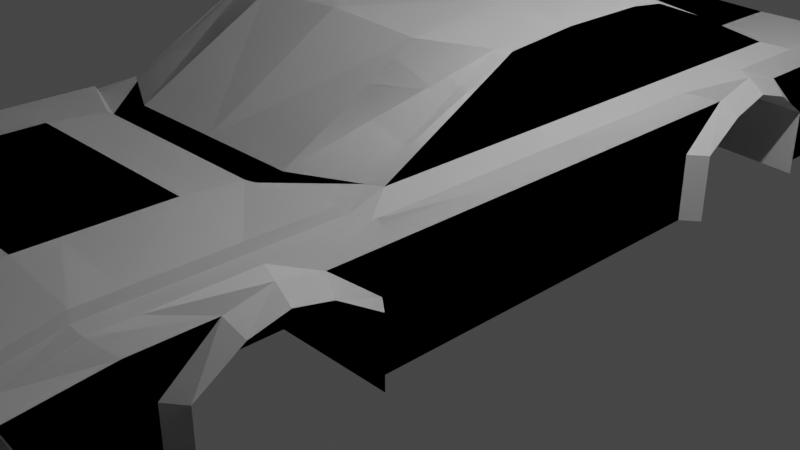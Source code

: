 # Source: cube9.blend  (saved by Blender 3.3.6; exported with 4.5.12 LTS)
import bpy
from mathutils import Matrix  # noqa: F401  (used for matrix-valued properties, if any)

bpy.ops.wm.read_factory_settings(use_empty=True)
scene = bpy.context.scene
scene.name = 'Scene'

# ---- collections
col_collection = bpy.data.collections.new('Collection'); scene.collection.children.link(col_collection)

# ---- materials (node trees are filled in below, after node groups)
mat_material = bpy.data.materials.new('Material')
mat_material.alpha_threshold = 0.0
mat_material.use_transparent_shadow = False
mat_material.roughness = 0.5
mat_material.line_color = (0.0, 0.0, 0.0, 1.0)

# ---- material node trees
mat_material.use_nodes = True; mat_material.node_tree.nodes.clear()
_N = mat_material.node_tree.nodes; _L = mat_material.node_tree.links
n0 = _N.new('ShaderNodeOutputMaterial'); n0.name = 'Material Output'; n0.location = (300, 300)
n1 = _N.new('ShaderNodeBsdfPrincipled'); n1.name = 'Principled BSDF'; n1.location = (10, 300)
n1.distribution = 'GGX'
n1.subsurface_method = 'RANDOM_WALK_SKIN'
n1.inputs[3].default_value = 1.45
n1.inputs[27].default_value = (0.0, 0.0, 0.0, 1.0)
n1.inputs[28].default_value = 1.0
_L.new(n1.outputs[0], n0.inputs[0])
n0.is_active_output = True

# ---- world
world_world = bpy.data.worlds.new('World'); scene.world = world_world
world_world.use_nodes = True; world_world.node_tree.nodes.clear()
_N = world_world.node_tree.nodes; _L = world_world.node_tree.links
n0 = _N.new('ShaderNodeOutputWorld'); n0.name = 'World Output'; n0.location = (300, 300)
n1 = _N.new('ShaderNodeBackground'); n1.name = 'Background'; n1.location = (10, 300)
n1.inputs[0].default_value = (0.05088, 0.05088, 0.05088, 1.0)
_L.new(n1.outputs[0], n0.inputs[0])
n0.is_active_output = True
world_world.color = (0.05088, 0.05088, 0.05088)
world_world.use_sun_shadow = False
world_world.sun_shadow_jitter_overblur = 0.0

# ---- cameras
cam_camera = bpy.data.cameras.new('Camera')
cam_camera.clip_end = 100.0
cam_camera.ortho_scale = 7.314

# ---- lights
light_light = bpy.data.lights.new('Light', 'POINT')
light_light.transmission_factor = 0.0
light_light.energy = 1000.0
light_light.shadow_soft_size = 0.1
light_light.shadow_maximum_resolution = 0.006
light_light.use_absolute_resolution = True

# ---- meshes
me_cube = bpy.data.meshes.new('Cube')
me_cube.from_pydata([(1.0, 4.861, 0.6167), (1.0, 5.0, -0.701), (1.0, -5.163, 0.5688), (1.136, -5.058, -0.701), (1.052, 4.993, 0.05263), (1.072, -5.082, -0.08505), (1.0, -3.915, -0.701), (1.0, -3.915, 0.0), (1.0, 3.842, -0.701), (1.0, 3.755, 0.6167), (1.0, 3.842, 0.0), (1.0, -2.488, 0.701), (1.0, 2.131, -0.701), (1.0, -2.251, 0.0), (1.0, -2.251, -0.701), (1.0, -3.083, 0.0), (1.0, -3.083, -0.701), (1.0, 2.981, -0.701), (1.0, 2.989, 0.0), (1.0, -0.05999, -0.701), (1.052, 4.993, 0.37), (1.072, -5.225, 0.2719), (1.0, -3.46, 0.2864), (1.0, 3.413, 0.2864), (1.0, 2.561, 0.2864), (1.0, -2.706, 0.2864), (0.0, 5.0, -0.701), (0.0, -5.163, 0.5688), (0.0, -5.058, -0.701), (0.0, 5.0, 0.6167), (0.0, 5.0, 0.04528), (0.0, -5.082, -0.08505), (0.0, -3.915, -0.701), (0.0, 3.894, 0.6167), (0.0, 3.842, -0.701), (0.0, -2.177, 0.701), (0.0, 2.131, -0.701), (0.0, -2.251, -0.701), (0.0, -3.083, -0.701), (0.0, 2.987, -0.701), (0.0, -0.05999, -0.701), (0.0, 5.0, 0.3774), (0.0, -5.225, 0.2719), (1.0, -4.051, -0.701), (1.0, 3.978, -0.701), (1.0, 2.131, 2.317e-08), (1.0, 1.995, -0.701), (1.0, -2.115, -0.701), (1.0, 2.987, 0.4126), (1.0, -3.083, 0.3755), (0.0, -4.051, -0.701), (0.0, 3.978, -0.701), (0.0, 1.995, -0.701), (0.0, -2.115, -0.701), (2.011, 4.868, 0.05263), (2.063, 4.861, -0.701), (2.063, -4.896, -0.1447), (2.063, -4.896, -0.701), (1.953, -4.051, 0.6005), (1.953, -5.0, 0.4684), (2.063, 3.84, -0.701), (2.011, 4.868, 0.37), (2.063, -5.086, 0.3316), (2.063, -4.051, 0.0), (1.953, -3.083, 0.6005), (2.063, -4.051, -0.701), (2.063, -3.522, 0.4227), (1.953, 4.861, 0.6005), (1.752, 3.529, 0.701), (2.063, 3.84, 0.0), (2.063, 3.342, 0.4227), (1.953, -0.05999, 0.6005), (1.752, -1.804, 0.701), (2.063, -0.05999, 0.0), (2.063, -2.115, -0.701), (2.063, -0.05999, -0.701), (2.063, 1.856, -0.701), (1.953, 2.848, 0.6005), (1.953, 1.856, 0.6005), (2.063, 1.856, 0.0), (2.063, 2.354, 0.4227), (2.063, -2.644, 0.4227), (2.063, -2.115, 0.0), (2.063, -0.05999, 0.4227), (2.063, -3.083, 0.5118), (2.063, 2.848, 0.5488), (2.237, -3.915, 0.0), (2.237, -3.915, -0.701), (2.237, -3.46, 0.2864), (2.237, 3.274, 0.2864), (2.237, 3.703, 0.0), (2.237, 3.703, -0.701), (2.237, 1.993, 2.317e-08), (2.237, 1.993, -0.701), (2.237, 2.422, 0.2864), (2.237, -2.706, 0.2864), (2.237, -2.251, 0.0), (2.237, -2.251, -0.701), (2.237, 2.848, 0.4126), (2.237, -3.083, 0.3755), (1.0, -4.526, -0.701), (0.0, -4.526, -0.701), (1.953, -4.432, 0.6005), (2.063, -4.526, 0.0), (2.063, -4.526, -0.701), (2.063, -4.261, 0.4227), (0.0, 3.978, 0.6167), (1.0, 3.84, 0.6167), (0.0, -2.488, 0.701), (1.0, -2.177, 0.701), (1.953, -2.115, 0.6005), (1.953, 3.84, 0.6005), (1.752, -0.05999, 0.701), (1.752, 2.848, 0.701), (1.752, 1.856, 0.701), (1.0, 0.3262, 1.596), (1.0, -0.7815, 1.475), (1.752, 0.3262, 1.513), (1.0, 1.605, 1.549), (1.0, 1.215, 1.596), (0.0, 1.353, 1.596), (1.0, 2.515, 1.217), (0.0, 1.744, 1.549), (0.0, 0.3262, 1.596), (1.752, 1.605, 1.466), (1.752, 1.215, 1.513), (0.0, -0.7815, 1.534), (0.0, 2.654, 1.217), (1.752, -0.4084, 1.451), (1.752, 2.289, 1.217), (2.023, 2.017, 2.317e-08), (1.788, -3.083, 0.6179), (1.879, -4.051, -0.701), (2.023, 3.727, 0.0), (1.788, -2.18, 0.6179), (2.023, -2.251, -0.701), (2.023, -3.915, -0.701), (2.023, -3.915, 0.0), (1.879, 4.885, 0.05263), (1.879, -5.162, 0.3316), (1.879, 4.885, -0.701), (1.879, 4.885, 0.37), (2.023, -3.46, 0.2864), (1.788, 4.861, 0.6033), (1.788, 3.84, 0.6033), (2.023, 2.446, 0.2864), (2.023, -3.083, 0.3755), (2.023, -2.706, 0.2864), (1.788, -4.051, 0.6179), (1.788, -5.076, 0.4858), (2.023, 2.017, -0.701), (2.023, 2.872, 0.4126), (2.023, 3.298, 0.2864), (1.879, -0.05999, -0.701), (1.879, 1.88, -0.701), (1.879, -4.896, -0.1447), (1.879, -4.896, -0.701), (2.023, 3.727, -0.701), (1.879, 3.864, -0.701), (2.023, -2.251, 0.0), (1.879, -2.115, -0.701), (1.879, -4.526, -0.701), (1.788, -4.432, 0.6179), (1.622, -1.869, 0.701), (1.622, 3.568, 0.6864), (1.622, 0.3262, 1.527), (1.622, 1.605, 1.481), (1.622, 1.215, 1.527), (1.622, -0.473, 1.455), (1.622, 2.328, 1.217), (1.002, -4.414, 0.786), (1.002, -5.12, 0.6584), (1.002, -3.112, 0.786), (1.002, -4.047, 0.786), (0.0, -4.047, 0.786), (1.763, -3.112, 0.7058), (0.0, -2.538, 0.7393), (1.002, -2.538, 0.7393), (1.763, -2.24, 0.7058), (0.0, -3.112, 0.786), (1.763, -4.047, 0.7058), (0.0, -5.12, 0.6584), (0.0, -4.414, 0.786), (1.763, -5.036, 0.5782), (1.763, -4.414, 0.7058), (1.136, -5.249, 0.3316), (1.136, -5.058, -0.1447), (1.879, -5.162, 0.3316), (2.063, -5.086, 0.3316), (1.879, -4.896, -0.1447), (2.063, -4.896, -0.1447), (1.19, -5.217, 0.2831), (1.191, -5.072, -0.09614), (1.873, -5.139, 0.2819), (2.008, -5.075, 0.2855), (1.881, -4.919, -0.09513), (2.009, -4.928, -0.09957), (1.136, -5.249, 0.3316), (1.136, -5.058, -0.1447), (1.879, -5.162, 0.3316), (2.063, -5.086, 0.3316), (1.879, -4.896, -0.1447), (2.063, -4.896, -0.1447), (1.862, -4.819, -0.04699), (1.854, -5.039, 0.33), (1.171, -5.116, 0.3313), (1.172, -4.972, -0.048), (1.989, -4.975, 0.3337), (1.991, -4.828, -0.05142), (1.136, -5.249, 0.3316), (1.136, -5.058, -0.1447), (0.0, -5.058, -0.1447), (0.0, -5.249, 0.3316), (0.0, -5.102, 0.3209), (0.0, -4.96, -0.036), (1.072, -5.102, 0.3209), (1.072, -4.96, -0.036), (0.9547, 5.0, 0.3774), (0.9547, 5.0, 0.04528), (1.879, 4.885, 0.0), (1.879, 4.885, 0.4227), (2.063, 4.861, 0.4227), (2.063, 4.861, 0.0), (1.856, 4.709, 0.37), (1.856, 4.709, 0.05263), (1.029, 4.817, 0.37), (1.029, 4.817, 0.05263), (1.987, 4.692, 0.37), (1.987, 4.692, 0.05263), (1.0, 5.0, 0.4227), (1.0, 5.0, 0.0), (0.0, 5.0, 0.0), (0.0, 5.0, 0.4227), (0.0, 4.729, 0.3774), (0.0, 4.729, 0.04528), (0.6512, 4.729, 0.3774), (0.6512, 4.729, 0.04528)], [], [(101, 100, 3, 28), (150, 130, 92, 93), (232, 29, 0, 229), (26, 231, 230, 1), (16, 15, 7, 6), (131, 148, 58, 64), (38, 16, 6, 32), (26, 1, 44, 51), (133, 157, 91, 90), (132, 136, 87, 65), (40, 19, 47, 53), (152, 133, 90, 89), (35, 109, 116, 126), (17, 18, 45, 12), (39, 17, 12, 36), (37, 14, 16, 38), (137, 142, 88, 86), (14, 13, 15, 16), (34, 8, 17, 39), (210, 155, 189, 186), (8, 10, 18, 17), (135, 160, 74, 97), (72, 112, 117, 128), (52, 46, 19, 40), (136, 137, 86, 87), (10, 23, 48, 18), (13, 25, 49, 15), (18, 48, 24, 45), (61, 54, 228, 227), (149, 139, 62, 59), (15, 49, 22, 7), (218, 30, 234, 236), (158, 140, 55, 60), (134, 11, 177, 178), (112, 114, 125, 117), (9, 33, 127, 121), (164, 9, 121, 169), (113, 68, 129, 124), (27, 2, 171, 181), (31, 5, 216, 214), (0, 29, 106, 107), (3, 210, 211, 28), (131, 134, 178, 175), (209, 2, 27, 212), (220, 143, 67, 221), (142, 146, 99, 88), (143, 144, 111, 67), (145, 151, 98, 94), (146, 147, 95, 99), (163, 72, 128, 168), (162, 149, 59, 102), (154, 150, 93, 76), (151, 152, 89, 98), (153, 154, 76, 75), (155, 156, 57, 56), (157, 158, 60, 91), (32, 6, 43, 50), (8, 34, 51, 44), (36, 12, 46, 52), (14, 37, 53, 47), (105, 102, 59, 62), (104, 103, 56, 57), (84, 64, 58, 66), (221, 67, 111, 70), (55, 222, 69, 60), (83, 71, 110, 81), (75, 73, 82, 74), (85, 77, 78, 80), (81, 110, 64, 84), (70, 111, 77, 85), (76, 79, 73, 75), (80, 78, 71, 83), (79, 80, 83, 73), (73, 83, 81, 82), (222, 221, 70, 69), (103, 105, 62, 56), (87, 86, 63, 65), (86, 88, 66, 63), (89, 90, 69, 70), (90, 91, 60, 69), (93, 92, 79, 76), (92, 94, 80, 79), (95, 96, 82, 81), (96, 97, 74, 82), (98, 89, 70, 85), (99, 95, 81, 84), (94, 98, 85, 80), (88, 99, 84, 66), (161, 132, 65, 104), (130, 145, 94, 92), (114, 113, 124, 125), (147, 159, 96, 95), (134, 131, 64, 110), (140, 219, 222, 55), (159, 135, 97, 96), (160, 153, 75, 74), (156, 161, 104, 57), (63, 66, 105, 103), (65, 63, 103, 104), (66, 58, 102, 105), (148, 162, 102, 58), (148, 131, 175, 180), (50, 43, 100, 101), (33, 9, 107, 106), (109, 35, 108, 11), (163, 109, 11, 134), (164, 68, 111, 144), (112, 72, 110, 71), (113, 114, 78, 77), (68, 113, 77, 111), (114, 112, 71, 78), (165, 168, 128, 117), (169, 166, 124, 129), (118, 122, 120, 119), (119, 120, 123, 115), (115, 123, 126, 116), (121, 127, 122, 118), (166, 167, 125, 124), (167, 165, 117, 125), (119, 115, 165, 167), (118, 119, 167, 166), (121, 118, 166, 169), (115, 116, 168, 165), (9, 164, 144, 107), (72, 163, 134, 110), (149, 162, 184, 183), (3, 100, 161, 156), (47, 19, 153, 160), (13, 14, 135, 159), (1, 230, 219, 140), (2, 149, 183, 171), (25, 13, 159, 147), (45, 24, 145, 130), (100, 43, 132, 161), (8, 44, 158, 157), (210, 3, 156, 155), (19, 46, 154, 153), (48, 23, 152, 151), (46, 12, 150, 154), (162, 148, 180, 184), (109, 163, 168, 116), (49, 25, 147, 146), (24, 48, 151, 145), (0, 107, 144, 143), (22, 49, 146, 142), (229, 0, 143, 220), (68, 164, 169, 129), (44, 1, 140, 158), (2, 209, 139, 149), (141, 61, 227, 223), (6, 7, 137, 136), (14, 47, 160, 135), (155, 56, 190, 189), (7, 22, 142, 137), (23, 10, 133, 152), (43, 6, 136, 132), (10, 8, 157, 133), (11, 108, 176, 177), (12, 45, 130, 150), (177, 176, 179, 172), (172, 179, 174, 173), (170, 182, 181, 171), (173, 174, 182, 170), (173, 170, 184, 180), (177, 172, 175, 178), (170, 171, 183, 184), (172, 173, 180, 175), (185, 186, 198, 197), (186, 189, 201, 198), (209, 210, 186, 185), (56, 62, 188, 190), (139, 209, 185, 187), (62, 139, 187, 188), (191, 192, 206, 205), (192, 195, 203, 206), (189, 190, 202, 201), (190, 188, 200, 202), (188, 187, 199, 200), (187, 185, 197, 199), (192, 191, 197, 198), (193, 194, 200, 199), (195, 192, 198, 201), (194, 196, 202, 200), (191, 193, 199, 197), (196, 195, 201, 202), (204, 203, 208, 207), (205, 206, 203, 204), (195, 196, 208, 203), (196, 194, 207, 208), (194, 193, 204, 207), (193, 191, 205, 204), (21, 5, 210, 209), (5, 31, 211, 210), (42, 21, 209, 212), (216, 215, 213, 214), (21, 42, 213, 215), (5, 21, 215, 216), (20, 4, 230, 229), (4, 138, 219, 230), (141, 20, 229, 220), (54, 61, 221, 222), (138, 54, 222, 219), (61, 141, 220, 221), (224, 223, 227, 228), (226, 225, 223, 224), (138, 4, 226, 224), (54, 138, 224, 228), (20, 141, 223, 225), (4, 20, 225, 226), (218, 217, 229, 230), (30, 218, 230, 231), (217, 41, 232, 229), (234, 233, 235, 236), (41, 217, 235, 233), (217, 218, 236, 235)])
_uv = me_cube.uv_layers.new(name='UVMap')
_uv.uv.foreach_set('vector', [0.25, 0.7381, 0.375, 0.7381, 0.375, 0.75, 0.25, 0.75, 0.375, 0.5717, 0.5, 0.5717, 0.5, 0.5717, 0.375, 0.5717, 0.5754, 0.375, 0.625, 0.375, 0.625, 0.5, 0.5754, 0.5, 0.375, 0.375, 0.5, 0.375, 0.5, 0.5, 0.375, 0.5, 0.375, 0.7021, 0.5, 0.7021, 0.5, 0.7229, 0.375, 0.7229, 0.625, 0.7021, 0.625, 0.7263, 0.625, 0.7263, 0.625, 0.7021, 0.25, 0.7021, 0.375, 0.7021, 0.375, 0.7229, 0.25, 0.7229, 0.25, 0.5, 0.375, 0.5, 0.375, 0.5255, 0.25, 0.5255, 0.5, 0.5289, 0.375, 0.5289, 0.375, 0.5289, 0.5, 0.5289, 0.375, 0.7263, 0.375, 0.7229, 0.375, 0.7229, 0.375, 0.7263, 0.25, 0.6265, 0.375, 0.6265, 0.375, 0.6779, 0.25, 0.6779, 0.5511, 0.5289, 0.5, 0.5289, 0.5, 0.5289, 0.5511, 0.5289, 0.75, 0.6701, 0.625, 0.6701, 0.625, 0.6701, 0.75, 0.6701, 0.375, 0.5503, 0.5, 0.5503, 0.5, 0.5717, 0.375, 0.5717, 0.25, 0.5503, 0.375, 0.5503, 0.375, 0.5717, 0.25, 0.5717, 0.25, 0.6813, 0.375, 0.6813, 0.375, 0.7021, 0.25, 0.7021, 0.5, 0.7229, 0.5511, 0.7229, 0.5511, 0.7229, 0.5, 0.7229, 0.375, 0.6813, 0.5, 0.6813, 0.5, 0.7021, 0.375, 0.7021, 0.25, 0.5289, 0.375, 0.5289, 0.375, 0.5503, 0.25, 0.5503, 0.5, 0.75, 0.5, 0.75, 0.5, 0.75, 0.5, 0.75, 0.375, 0.5289, 0.5, 0.5289, 0.5, 0.5503, 0.375, 0.5503, 0.375, 0.6813, 0.375, 0.6779, 0.375, 0.6779, 0.375, 0.6813, 0.625, 0.6701, 0.625, 0.6265, 0.625, 0.6265, 0.625, 0.6701, 0.25, 0.5751, 0.375, 0.5751, 0.375, 0.6265, 0.25, 0.6265, 0.375, 0.7229, 0.5, 0.7229, 0.5, 0.7229, 0.375, 0.7229, 0.5, 0.5289, 0.5511, 0.5289, 0.5511, 0.5503, 0.5, 0.5503, 0.5, 0.6813, 0.5511, 0.6813, 0.5511, 0.7021, 0.5, 0.7021, 0.5, 0.5503, 0.5511, 0.5503, 0.5511, 0.5717, 0.5, 0.5717, 0.566, 0.5, 0.5094, 0.5, 0.5094, 0.5, 0.566, 0.5, 0.625, 0.75, 0.5754, 0.75, 0.5754, 0.75, 0.625, 0.75, 0.5, 0.7021, 0.5511, 0.7021, 0.5511, 0.7229, 0.5, 0.7229, 0.5081, 0.4943, 0.5081, 0.375, 0.5081, 0.375, 0.5081, 0.4943, 0.375, 0.5255, 0.375, 0.5, 0.375, 0.5, 0.375, 0.5255, 0.625, 0.6779, 0.625, 0.6779, 0.625, 0.6779, 0.625, 0.6779, 0.625, 0.6265, 0.625, 0.5751, 0.625, 0.5751, 0.625, 0.6265, 0.625, 0.5333, 0.75, 0.5333, 0.75, 0.5333, 0.625, 0.5333, 0.625, 0.5333, 0.625, 0.5333, 0.625, 0.5333, 0.625, 0.5333, 0.625, 0.5503, 0.625, 0.5333, 0.625, 0.5333, 0.625, 0.5503, 0.625, 0.875, 0.625, 0.75, 0.625, 0.75, 0.625, 0.875, 0.5094, 0.875, 0.5094, 0.7571, 0.5094, 0.7571, 0.5094, 0.875, 0.625, 0.5, 0.75, 0.5, 0.75, 0.5255, 0.625, 0.5255, 0.375, 0.75, 0.5, 0.75, 0.5, 0.875, 0.375, 0.875, 0.625, 0.7021, 0.625, 0.6779, 0.625, 0.6779, 0.625, 0.7021, 0.5754, 0.75, 0.625, 0.75, 0.625, 0.875, 0.5754, 0.875, 0.5754, 0.5, 0.625, 0.5, 0.625, 0.5, 0.5754, 0.5, 0.5511, 0.7229, 0.5511, 0.7021, 0.5511, 0.7021, 0.5511, 0.7229, 0.625, 0.5, 0.625, 0.5255, 0.625, 0.5255, 0.625, 0.5, 0.5511, 0.5717, 0.5511, 0.5503, 0.5511, 0.5503, 0.5511, 0.5717, 0.5511, 0.7021, 0.5511, 0.6813, 0.5511, 0.6813, 0.5511, 0.7021, 0.625, 0.6701, 0.625, 0.6701, 0.625, 0.6701, 0.625, 0.6701, 0.625, 0.7381, 0.625, 0.75, 0.625, 0.75, 0.625, 0.7381, 0.375, 0.5751, 0.375, 0.5717, 0.375, 0.5717, 0.375, 0.5751, 0.5511, 0.5503, 0.5511, 0.5289, 0.5511, 0.5289, 0.5511, 0.5503, 0.375, 0.6265, 0.375, 0.5751, 0.375, 0.5751, 0.375, 0.6265, 0.5, 0.75, 0.375, 0.75, 0.375, 0.75, 0.5, 0.75, 0.375, 0.5289, 0.375, 0.5255, 0.375, 0.5255, 0.375, 0.5289, 0.25, 0.7229, 0.375, 0.7229, 0.375, 0.7263, 0.25, 0.7263, 0.375, 0.5289, 0.25, 0.5289, 0.25, 0.5255, 0.375, 0.5255, 0.25, 0.5717, 0.375, 0.5717, 0.375, 0.5751, 0.25, 0.5751, 0.375, 0.6813, 0.25, 0.6813, 0.25, 0.6779, 0.375, 0.6779, 0.5754, 0.7381, 0.625, 0.7381, 0.625, 0.75, 0.5754, 0.75, 0.375, 0.7381, 0.5, 0.7381, 0.5, 0.75, 0.375, 0.75, 0.5754, 0.7021, 0.625, 0.7021, 0.625, 0.7263, 0.5754, 0.7263, 0.5754, 0.5, 0.625, 0.5, 0.625, 0.5255, 0.5754, 0.5255, 0.375, 0.5, 0.5, 0.5, 0.5, 0.5255, 0.375, 0.5255, 0.5754, 0.6265, 0.625, 0.6265, 0.625, 0.6779, 0.5754, 0.6779, 0.375, 0.6265, 0.5, 0.6265, 0.5, 0.6779, 0.375, 0.6779, 0.5754, 0.5503, 0.625, 0.5503, 0.625, 0.5751, 0.5754, 0.5751, 0.5754, 0.6779, 0.625, 0.6779, 0.625, 0.7021, 0.5754, 0.7021, 0.5754, 0.5255, 0.625, 0.5255, 0.625, 0.5503, 0.5754, 0.5503, 0.375, 0.5751, 0.5, 0.5751, 0.5, 0.6265, 0.375, 0.6265, 0.5754, 0.5751, 0.625, 0.5751, 0.625, 0.6265, 0.5754, 0.6265, 0.5, 0.5751, 0.5754, 0.5751, 0.5754, 0.6265, 0.5, 0.6265, 0.5, 0.6265, 0.5754, 0.6265, 0.5754, 0.6779, 0.5, 0.6779, 0.5, 0.5, 0.5754, 0.5, 0.5754, 0.5255, 0.5, 0.5255, 0.5, 0.7381, 0.5754, 0.7381, 0.5754, 0.75, 0.5, 0.75, 0.375, 0.7229, 0.5, 0.7229, 0.5, 0.7263, 0.375, 0.7263, 0.5, 0.7229, 0.5511, 0.7229, 0.5754, 0.7263, 0.5, 0.7263, 0.5511, 0.5289, 0.5, 0.5289, 0.5, 0.5255, 0.5754, 0.5255, 0.5, 0.5289, 0.375, 0.5289, 0.375, 0.5255, 0.5, 0.5255, 0.375, 0.5717, 0.5, 0.5717, 0.5, 0.5751, 0.375, 0.5751, 0.5, 0.5717, 0.5511, 0.5717, 0.5754, 0.5751, 0.5, 0.5751, 0.5511, 0.6813, 0.5, 0.6813, 0.5, 0.6779, 0.5754, 0.6779, 0.5, 0.6813, 0.375, 0.6813, 0.375, 0.6779, 0.5, 0.6779, 0.5511, 0.5503, 0.5511, 0.5289, 0.5754, 0.5255, 0.5754, 0.5503, 0.5511, 0.7021, 0.5511, 0.6813, 0.5754, 0.6779, 0.5754, 0.7021, 0.5511, 0.5717, 0.5511, 0.5503, 0.5754, 0.5503, 0.5754, 0.5751, 0.5511, 0.7229, 0.5511, 0.7021, 0.5754, 0.7021, 0.5754, 0.7263, 0.375, 0.7381, 0.375, 0.7263, 0.375, 0.7263, 0.375, 0.7381, 0.5, 0.5717, 0.5511, 0.5717, 0.5511, 0.5717, 0.5, 0.5717, 0.625, 0.5751, 0.625, 0.5503, 0.625, 0.5503, 0.625, 0.5751, 0.5511, 0.6813, 0.5, 0.6813, 0.5, 0.6813, 0.5511, 0.6813, 0.625, 0.6779, 0.625, 0.7021, 0.625, 0.7021, 0.625, 0.6779, 0.375, 0.5, 0.5, 0.5, 0.5, 0.5, 0.375, 0.5, 0.5, 0.6813, 0.375, 0.6813, 0.375, 0.6813, 0.5, 0.6813, 0.375, 0.6779, 0.375, 0.6265, 0.375, 0.6265, 0.375, 0.6779, 0.375, 0.75, 0.375, 0.7381, 0.375, 0.7381, 0.375, 0.75, 0.5, 0.7263, 0.5754, 0.7263, 0.5754, 0.7381, 0.5, 0.7381, 0.375, 0.7263, 0.5, 0.7263, 0.5, 0.7381, 0.375, 0.7381, 0.5754, 0.7263, 0.625, 0.7263, 0.625, 0.7381, 0.5754, 0.7381, 0.625, 0.7263, 0.625, 0.7381, 0.625, 0.7381, 0.625, 0.7263, 0.625, 0.7263, 0.625, 0.7021, 0.625, 0.7021, 0.625, 0.7263, 0.25, 0.7263, 0.375, 0.7263, 0.375, 0.7381, 0.25, 0.7381, 0.75, 0.5333, 0.625, 0.5333, 0.625, 0.5255, 0.75, 0.5255, 0.625, 0.6701, 0.75, 0.6701, 0.75, 0.6779, 0.625, 0.6779, 0.625, 0.6701, 0.625, 0.6701, 0.625, 0.6779, 0.625, 0.6779, 0.625, 0.5333, 0.625, 0.5333, 0.625, 0.5255, 0.625, 0.5255, 0.625, 0.6265, 0.625, 0.6701, 0.625, 0.6779, 0.625, 0.6265, 0.625, 0.5503, 0.625, 0.5751, 0.625, 0.5751, 0.625, 0.5503, 0.625, 0.5333, 0.625, 0.5503, 0.625, 0.5503, 0.625, 0.5255, 0.625, 0.5751, 0.625, 0.6265, 0.625, 0.6265, 0.625, 0.5751, 0.625, 0.6265, 0.625, 0.6701, 0.625, 0.6701, 0.625, 0.6265, 0.625, 0.5333, 0.625, 0.5503, 0.625, 0.5503, 0.625, 0.5333, 0.625, 0.5503, 0.75, 0.5503, 0.75, 0.5751, 0.625, 0.5751, 0.625, 0.5751, 0.75, 0.5751, 0.75, 0.6265, 0.625, 0.6265, 0.625, 0.6265, 0.75, 0.6265, 0.75, 0.6701, 0.625, 0.6701, 0.625, 0.5333, 0.75, 0.5333, 0.75, 0.5503, 0.625, 0.5503, 0.625, 0.5503, 0.625, 0.5751, 0.625, 0.5751, 0.625, 0.5503, 0.625, 0.5751, 0.625, 0.6265, 0.625, 0.6265, 0.625, 0.5751, 0.625, 0.5751, 0.625, 0.6265, 0.625, 0.6265, 0.625, 0.5751, 0.625, 0.5503, 0.625, 0.5751, 0.625, 0.5751, 0.625, 0.5503, 0.625, 0.5333, 0.625, 0.5503, 0.625, 0.5503, 0.625, 0.5333, 0.625, 0.6265, 0.625, 0.6701, 0.625, 0.6701, 0.625, 0.6265, 0.625, 0.5333, 0.625, 0.5333, 0.625, 0.5255, 0.625, 0.5255, 0.625, 0.6701, 0.625, 0.6701, 0.625, 0.6779, 0.625, 0.6779, 0.625, 0.75, 0.625, 0.7381, 0.625, 0.7381, 0.625, 0.75, 0.375, 0.75, 0.375, 0.7381, 0.375, 0.7381, 0.375, 0.75, 0.375, 0.6779, 0.375, 0.6265, 0.375, 0.6265, 0.375, 0.6779, 0.5, 0.6813, 0.375, 0.6813, 0.375, 0.6813, 0.5, 0.6813, 0.375, 0.5, 0.5, 0.5, 0.5, 0.5, 0.375, 0.5, 0.625, 0.75, 0.625, 0.75, 0.625, 0.75, 0.625, 0.75, 0.5511, 0.6813, 0.5, 0.6813, 0.5, 0.6813, 0.5511, 0.6813, 0.5, 0.5717, 0.5511, 0.5717, 0.5511, 0.5717, 0.5, 0.5717, 0.375, 0.7381, 0.375, 0.7263, 0.375, 0.7263, 0.375, 0.7381, 0.375, 0.5289, 0.375, 0.5255, 0.375, 0.5255, 0.375, 0.5289, 0.5, 0.75, 0.375, 0.75, 0.375, 0.75, 0.5, 0.75, 0.375, 0.6265, 0.375, 0.5751, 0.375, 0.5751, 0.375, 0.6265, 0.5511, 0.5503, 0.5511, 0.5289, 0.5511, 0.5289, 0.5511, 0.5503, 0.375, 0.5751, 0.375, 0.5717, 0.375, 0.5717, 0.375, 0.5751, 0.625, 0.7381, 0.625, 0.7263, 0.625, 0.7263, 0.625, 0.7381, 0.625, 0.6701, 0.625, 0.6701, 0.625, 0.6701, 0.625, 0.6701, 0.5511, 0.7021, 0.5511, 0.6813, 0.5511, 0.6813, 0.5511, 0.7021, 0.5511, 0.5717, 0.5511, 0.5503, 0.5511, 0.5503, 0.5511, 0.5717, 0.625, 0.5, 0.625, 0.5255, 0.625, 0.5255, 0.625, 0.5, 0.5511, 0.7229, 0.5511, 0.7021, 0.5511, 0.7021, 0.5511, 0.7229, 0.5754, 0.5, 0.625, 0.5, 0.625, 0.5, 0.5754, 0.5, 0.625, 0.5333, 0.625, 0.5333, 0.625, 0.5333, 0.625, 0.5333, 0.375, 0.5255, 0.375, 0.5, 0.375, 0.5, 0.375, 0.5255, 0.625, 0.75, 0.5754, 0.75, 0.5754, 0.75, 0.625, 0.75, 0.566, 0.5, 0.566, 0.5, 0.566, 0.5, 0.566, 0.5, 0.375, 0.7229, 0.5, 0.7229, 0.5, 0.7229, 0.375, 0.7229, 0.375, 0.6813, 0.375, 0.6779, 0.375, 0.6779, 0.375, 0.6813, 0.5, 0.75, 0.5, 0.75, 0.5, 0.75, 0.5, 0.75, 0.5, 0.7229, 0.5511, 0.7229, 0.5511, 0.7229, 0.5, 0.7229, 0.5511, 0.5289, 0.5, 0.5289, 0.5, 0.5289, 0.5511, 0.5289, 0.375, 0.7263, 0.375, 0.7229, 0.375, 0.7229, 0.375, 0.7263, 0.5, 0.5289, 0.375, 0.5289, 0.375, 0.5289, 0.5, 0.5289, 0.625, 0.6779, 0.75, 0.6779, 0.75, 0.6779, 0.625, 0.6779, 0.375, 0.5717, 0.5, 0.5717, 0.5, 0.5717, 0.375, 0.5717, 0.625, 0.6779, 0.75, 0.6779, 0.75, 0.7021, 0.625, 0.7021, 0.625, 0.7021, 0.75, 0.7021, 0.75, 0.7263, 0.625, 0.7263, 0.625, 0.7381, 0.75, 0.7381, 0.75, 0.75, 0.625, 0.75, 0.625, 0.7263, 0.75, 0.7263, 0.75, 0.7381, 0.625, 0.7381, 0.625, 0.7263, 0.625, 0.7381, 0.625, 0.7381, 0.625, 0.7263, 0.625, 0.6779, 0.625, 0.7021, 0.625, 0.7021, 0.625, 0.6779, 0.625, 0.7381, 0.625, 0.75, 0.625, 0.75, 0.625, 0.7381, 0.625, 0.7021, 0.625, 0.7263, 0.625, 0.7263, 0.625, 0.7021, 0.5754, 0.75, 0.5, 0.75, 0.5, 0.75, 0.5754, 0.75, 0.5, 0.75, 0.5, 0.75, 0.5, 0.75, 0.5, 0.75, 0.5754, 0.75, 0.5, 0.75, 0.5, 0.75, 0.5754, 0.75, 0.5, 0.75, 0.5754, 0.75, 0.5754, 0.75, 0.5, 0.75, 0.5754, 0.75, 0.5754, 0.75, 0.5754, 0.75, 0.5754, 0.75, 0.5754, 0.75, 0.5754, 0.75, 0.5754, 0.75, 0.5754, 0.75, 0.5674, 0.75, 0.508, 0.75, 0.508, 0.75, 0.5674, 0.75, 0.508, 0.75, 0.5076, 0.75, 0.5076, 0.75, 0.508, 0.75, 0.5, 0.75, 0.5, 0.75, 0.5, 0.75, 0.5, 0.75, 0.5, 0.75, 0.5754, 0.75, 0.5754, 0.75, 0.5, 0.75, 0.5754, 0.75, 0.5754, 0.75, 0.5754, 0.75, 0.5754, 0.75, 0.5754, 0.75, 0.5754, 0.75, 0.5754, 0.75, 0.5754, 0.75, 0.508, 0.75, 0.5674, 0.75, 0.5754, 0.75, 0.5, 0.75, 0.5678, 0.75, 0.5674, 0.75, 0.5754, 0.75, 0.5754, 0.75, 0.5076, 0.75, 0.508, 0.75, 0.5, 0.75, 0.5, 0.75, 0.5674, 0.75, 0.5079, 0.75, 0.5, 0.75, 0.5754, 0.75, 0.5674, 0.75, 0.5678, 0.75, 0.5754, 0.75, 0.5754, 0.75, 0.5079, 0.75, 0.5076, 0.75, 0.5, 0.75, 0.5, 0.75, 0.5678, 0.75, 0.5076, 0.75, 0.5079, 0.75, 0.5674, 0.75, 0.5674, 0.75, 0.508, 0.75, 0.5076, 0.75, 0.5678, 0.75, 0.5076, 0.75, 0.5079, 0.75, 0.5079, 0.75, 0.5076, 0.75, 0.5079, 0.75, 0.5674, 0.75, 0.5674, 0.75, 0.5079, 0.75, 0.5674, 0.75, 0.5678, 0.75, 0.5678, 0.75, 0.5674, 0.75, 0.5678, 0.75, 0.5674, 0.75, 0.5674, 0.75, 0.5678, 0.75, 0.5659, 0.7571, 0.5094, 0.7571, 0.5, 0.75, 0.5754, 0.75, 0.5094, 0.7571, 0.5094, 0.875, 0.5, 0.875, 0.5, 0.75, 0.5659, 0.875, 0.5659, 0.7571, 0.5754, 0.75, 0.5754, 0.875, 0.5094, 0.7571, 0.5659, 0.7571, 0.5659, 0.875, 0.5094, 0.875, 0.5659, 0.7571, 0.5659, 0.875, 0.5659, 0.875, 0.5659, 0.7571, 0.5094, 0.7571, 0.5659, 0.7571, 0.5659, 0.7571, 0.5094, 0.7571, 0.566, 0.5, 0.5094, 0.5, 0.5, 0.5, 0.5754, 0.5, 0.5094, 0.5, 0.5094, 0.5, 0.5, 0.5, 0.5, 0.5, 0.566, 0.5, 0.566, 0.5, 0.5754, 0.5, 0.5754, 0.5, 0.5094, 0.5, 0.566, 0.5, 0.5754, 0.5, 0.5, 0.5, 0.5094, 0.5, 0.5094, 0.5, 0.5, 0.5, 0.5, 0.5, 0.566, 0.5, 0.566, 0.5, 0.5754, 0.5, 0.5754, 0.5, 0.5094, 0.5, 0.566, 0.5, 0.566, 0.5, 0.5094, 0.5, 0.5094, 0.5, 0.566, 0.5, 0.566, 0.5, 0.5094, 0.5, 0.5094, 0.5, 0.5094, 0.5, 0.5094, 0.5, 0.5094, 0.5, 0.5094, 0.5, 0.5094, 0.5, 0.5094, 0.5, 0.5094, 0.5, 0.566, 0.5, 0.566, 0.5, 0.566, 0.5, 0.566, 0.5, 0.5094, 0.5, 0.566, 0.5, 0.566, 0.5, 0.5094, 0.5, 0.5081, 0.4943, 0.5673, 0.4943, 0.5754, 0.5, 0.5, 0.5, 0.5081, 0.375, 0.5081, 0.4943, 0.5, 0.5, 0.5, 0.375, 0.5673, 0.4943, 0.5673, 0.375, 0.5754, 0.375, 0.5754, 0.5, 0.5081, 0.375, 0.5673, 0.375, 0.5673, 0.4943, 0.5081, 0.4943, 0.5673, 0.375, 0.5673, 0.4943, 0.5673, 0.4943, 0.5673, 0.375, 0.5673, 0.4943, 0.5081, 0.4943, 0.5081, 0.4943, 0.5673, 0.4943])
me_cube.materials.append(mat_material)
me_cube.use_mirror_vertex_groups = False
me_cube.update()

# ---- objects
ob_cube = bpy.data.objects.new('Cube', me_cube)
ob_light = bpy.data.objects.new('Light', light_light)
ob_camera = bpy.data.objects.new('Camera', cam_camera)

# ---- transforms, parenting, visibility, modifiers, constraints
ob_cube.location = (0.0, 0.0, 0.7973)
ob_cube.lock_rotations_4d = False
ob_cube.empty_display_type = 'ARROWS'
ob_cube.lineart.crease_threshold = 0.0
_m = ob_cube.modifiers.new('Mirror', 'MIRROR')
_m.use_clip = True
_m = ob_cube.modifiers.new('Mirror.001', 'MIRROR')
_m.use_clip = True
ob_light.location = (4.076, 1.005, 5.904)
ob_light.rotation_euler = (0.6503, 0.05522, 1.866)
ob_light.lock_rotations_4d = False
ob_light.empty_display_type = 'ARROWS'
ob_light.color = (0.0, 0.0, 0.0, 0.0)
ob_light.lineart.crease_threshold = 0.0
ob_camera.location = (7.359, -6.926, 4.958)
ob_camera.rotation_euler = (1.109, 0.0, 0.8149)
ob_camera.lock_rotations_4d = False
ob_camera.empty_display_type = 'ARROWS'
ob_camera.color = (0.0, 0.0, 0.0, 0.0)
ob_camera.display_type = 'WIRE'
ob_camera.lineart.crease_threshold = 0.0

# ---- collection membership
col_collection.objects.link(ob_cube)
col_collection.objects.link(ob_light)
col_collection.objects.link(ob_camera)

# ---- scene / render settings (as saved in the file)
scene.camera = ob_camera
scene.frame_start = 1; scene.frame_end = 250; scene.frame_set(1)
scene.render.engine = 'BLENDER_EEVEE_NEXT'
scene.cycles.sampling_pattern = 'TABULATED_SOBOL'
scene.cycles.use_light_tree = False
scene.view_settings.view_transform = 'Filmic'
bpy.context.view_layer.update()
